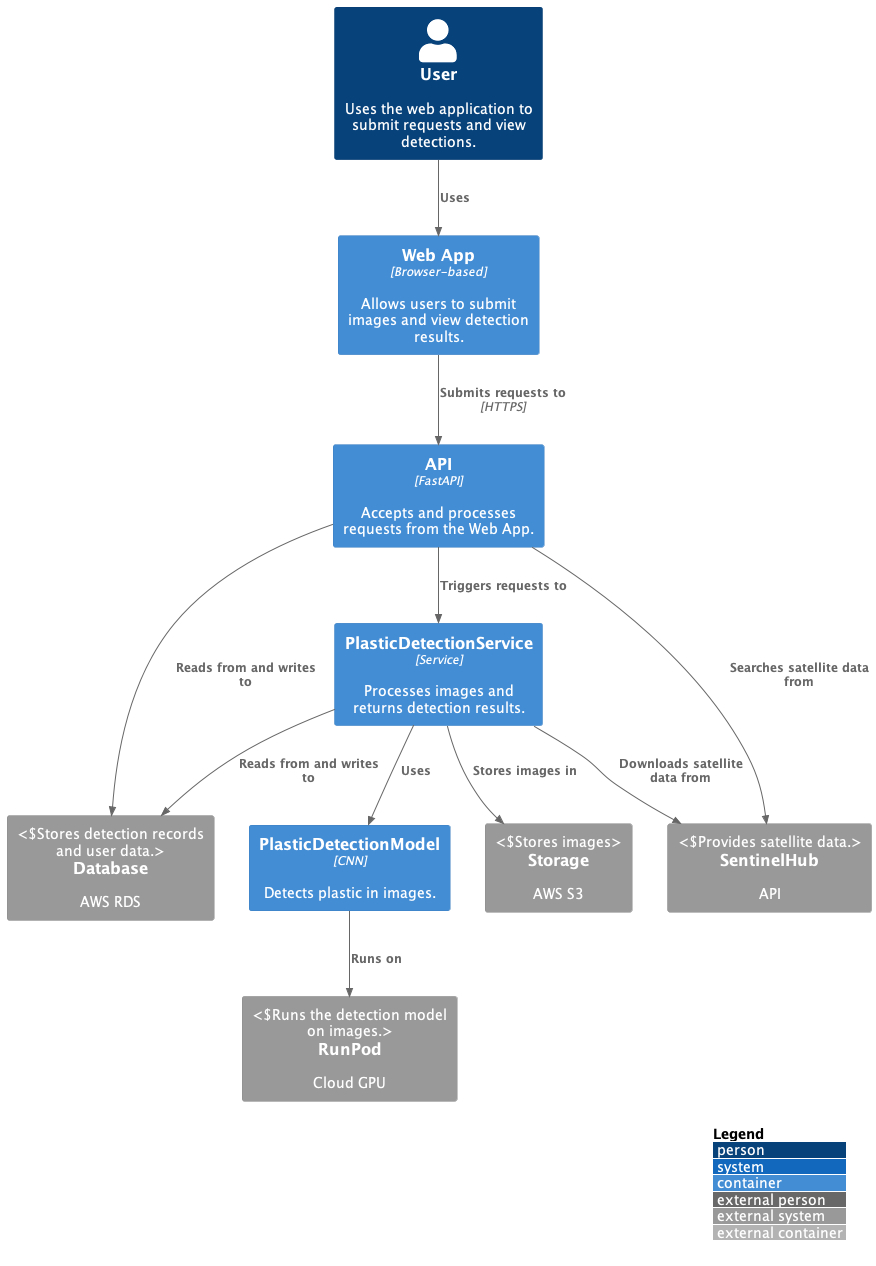

The diagram above was rendered by PlantUML. Its source (embedded in the PNG):
@startuml Container Diagram
!include https://raw.githubusercontent.com/plantuml-stdlib/C4-PlantUML/master/C4_Container.puml

LAYOUT_WITH_LEGEND()

Person(user, "User", "Uses the web application to submit requests and view detections.")
Container(webApp, "Web App", "Browser-based", "Allows users to submit images and view detection results.")
Container(api, "API", "FastAPI", "Accepts and processes requests from the Web App.")
Container(svc, "PlasticDetectionService", "Service", "Processes images and returns detection results.")
Container(model, "PlasticDetectionModel", "CNN", "Detects plastic in images.")
System_Ext(sh, "SentinelHub", "API", "Provides satellite data.")
System_Ext(s3, "Storage", "AWS S3", "Stores images")
System_Ext(rds, "Database", "AWS RDS", "Stores detection records and user data.")
System_Ext(runpod, "RunPod", "Cloud GPU", "Runs the detection model on images.")

Rel(user, webApp, "Uses")
Rel(webApp, api, "Submits requests to", "HTTPS")
Rel(api, svc, "Triggers requests to")
Rel(api, sh, "Searches satellite data from")
Rel(svc, rds, "Reads from and writes to")
Rel(svc, model, "Uses")
Rel(svc, s3, "Stores images in")
Rel_R(api, rds, "Reads from and writes to")
Rel(svc, sh, "Downloads satellite data from")
Rel(model, runpod, "Runs on")

@enduml